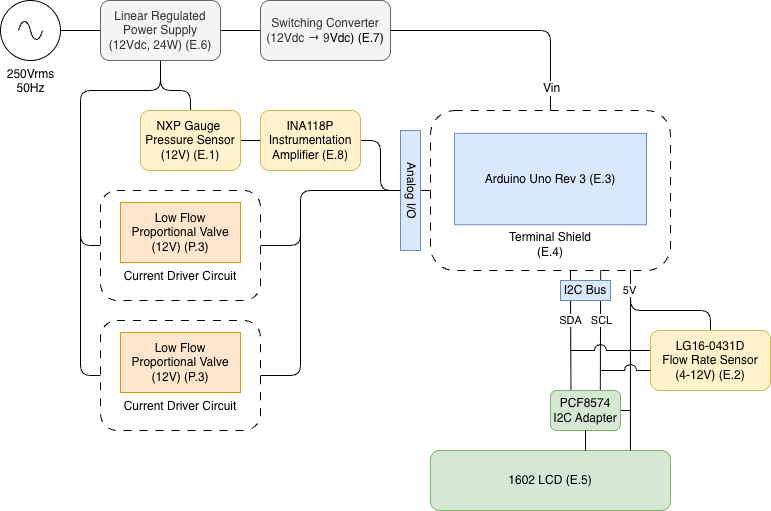

The diagram above was exported from draw.io. Its source (the exported page's mxGraphModel, read from the mxfile embedded in the PNG):
<mxGraphModel dx="946" dy="525" grid="1" gridSize="10" guides="1" tooltips="1" connect="1" arrows="1" fold="1" page="1" pageScale="1" pageWidth="827" pageHeight="583" math="0" shadow="0">
  <root>
    <mxCell id="0" />
    <mxCell id="1" parent="0" />
    <mxCell id="XOBT-IWhY3j_7xT64qsg-7" edge="1" parent="1" source="XOBT-IWhY3j_7xT64qsg-5" style="edgeStyle=orthogonalEdgeStyle;orthogonalLoop=1;jettySize=auto;html=1;entryX=0;entryY=0.5;entryDx=0;entryDy=0;rounded=1;curved=0;endArrow=none;endFill=0;" target="XOBT-IWhY3j_7xT64qsg-6">
      <mxGeometry relative="1" as="geometry" />
    </mxCell>
    <mxCell id="XOBT-IWhY3j_7xT64qsg-5" parent="1" style="pointerEvents=1;verticalLabelPosition=bottom;shadow=0;dashed=0;align=center;html=1;verticalAlign=top;shape=mxgraph.electrical.signal_sources.source;aspect=fixed;points=[[0.5,0,0],[1,0.5,0],[0.5,1,0],[0,0.5,0]];elSignalType=ac;rounded=1;" value="250Vrms&lt;br&gt;50Hz" vertex="1">
      <mxGeometry height="60" width="60" x="40" y="30" as="geometry" />
    </mxCell>
    <mxCell id="XOBT-IWhY3j_7xT64qsg-12" edge="1" parent="1" source="XOBT-IWhY3j_7xT64qsg-6" style="edgeStyle=orthogonalEdgeStyle;orthogonalLoop=1;jettySize=auto;html=1;entryX=0;entryY=0.5;entryDx=0;entryDy=0;rounded=1;curved=0;endArrow=none;endFill=0;" target="XOBT-IWhY3j_7xT64qsg-9">
      <mxGeometry relative="1" as="geometry" />
    </mxCell>
    <mxCell id="SHGRpP6e30DU9uPLoEp2-16" edge="1" parent="1" source="XOBT-IWhY3j_7xT64qsg-6" style="edgeStyle=orthogonalEdgeStyle;rounded=1;orthogonalLoop=1;jettySize=auto;html=1;entryX=0;entryY=0.5;entryDx=0;entryDy=0;curved=0;endArrow=none;endFill=0;" target="XOBT-IWhY3j_7xT64qsg-70">
      <mxGeometry relative="1" as="geometry">
        <Array as="points">
          <mxPoint x="200" y="120" />
          <mxPoint x="120" y="120" />
          <mxPoint x="120" y="405" />
        </Array>
      </mxGeometry>
    </mxCell>
    <mxCell id="SHGRpP6e30DU9uPLoEp2-19" edge="1" parent="1" source="XOBT-IWhY3j_7xT64qsg-6" style="edgeStyle=orthogonalEdgeStyle;rounded=1;orthogonalLoop=1;jettySize=auto;html=1;entryX=0.5;entryY=0;entryDx=0;entryDy=0;curved=0;endArrow=none;endFill=0;" target="XOBT-IWhY3j_7xT64qsg-60">
      <mxGeometry relative="1" as="geometry">
        <Array as="points">
          <mxPoint x="200" y="120" />
          <mxPoint x="230" y="120" />
        </Array>
      </mxGeometry>
    </mxCell>
    <mxCell id="SHGRpP6e30DU9uPLoEp2-28" edge="1" parent="1" source="XOBT-IWhY3j_7xT64qsg-6" style="edgeStyle=orthogonalEdgeStyle;rounded=1;orthogonalLoop=1;jettySize=auto;html=1;entryX=0;entryY=0.5;entryDx=0;entryDy=0;curved=0;endArrow=none;endFill=0;" target="SHGRpP6e30DU9uPLoEp2-3">
      <mxGeometry relative="1" as="geometry">
        <Array as="points">
          <mxPoint x="200" y="120" />
          <mxPoint x="120" y="120" />
          <mxPoint x="120" y="275" />
        </Array>
      </mxGeometry>
    </mxCell>
    <mxCell id="XOBT-IWhY3j_7xT64qsg-6" parent="1" style="rounded=1;whiteSpace=wrap;html=1;fillColor=#f5f5f5;fontColor=#333333;strokeColor=#666666;" value="Linear Regulated Power Supply&lt;br&gt;(12Vdc, 24W&lt;span style=&quot;background-color: transparent; color: light-dark(rgb(51, 51, 51), rgb(193, 193, 193));&quot;&gt;) (E.6)&lt;/span&gt;" vertex="1">
      <mxGeometry height="60" width="120" x="140" y="30" as="geometry" />
    </mxCell>
    <mxCell id="XOBT-IWhY3j_7xT64qsg-22" edge="1" parent="1" source="XOBT-IWhY3j_7xT64qsg-9" style="edgeStyle=orthogonalEdgeStyle;rounded=1;orthogonalLoop=1;jettySize=auto;html=1;entryX=0.5;entryY=0;entryDx=0;entryDy=0;endArrow=none;endFill=0;" target="XOBT-IWhY3j_7xT64qsg-14">
      <mxGeometry relative="1" as="geometry">
        <Array as="points">
          <mxPoint x="590" y="60" />
        </Array>
      </mxGeometry>
    </mxCell>
    <mxCell id="XOBT-IWhY3j_7xT64qsg-23" connectable="0" parent="XOBT-IWhY3j_7xT64qsg-22" style="edgeLabel;html=1;align=center;verticalAlign=middle;resizable=0;points=[];rounded=1;fontSize=12;" value="Vin" vertex="1">
      <mxGeometry relative="1" x="0.2071" y="2" as="geometry">
        <mxPoint x="15" y="59" as="offset" />
      </mxGeometry>
    </mxCell>
    <mxCell id="XOBT-IWhY3j_7xT64qsg-9" parent="1" style="rounded=1;whiteSpace=wrap;html=1;fillColor=#f5f5f5;fontColor=#333333;strokeColor=#666666;" value="Switching Converter&lt;br&gt;(12Vdc → 9&lt;span style=&quot;background-color: transparent; color: light-dark(rgb(0, 0, 0), rgb(255, 255, 255));&quot;&gt;Vdc) (E.7)&lt;/span&gt;" vertex="1">
      <mxGeometry height="60" width="130" x="300" y="30" as="geometry" />
    </mxCell>
    <mxCell id="XOBT-IWhY3j_7xT64qsg-39" connectable="0" parent="1" style="group" value="" vertex="1">
      <mxGeometry height="160" width="240" x="470" y="140" as="geometry" />
    </mxCell>
    <mxCell id="XOBT-IWhY3j_7xT64qsg-14" parent="XOBT-IWhY3j_7xT64qsg-39" style="rounded=1;whiteSpace=wrap;html=1;fillColor=none;dashed=1;dashPattern=8 8;" value="" vertex="1">
      <mxGeometry height="160" width="239.99999999999997" as="geometry" />
    </mxCell>
    <mxCell id="XOBT-IWhY3j_7xT64qsg-13" parent="XOBT-IWhY3j_7xT64qsg-39" style="rounded=0;whiteSpace=wrap;html=1;fillColor=#dae8fc;strokeColor=#6c8ebf;" value="Arduino Uno Rev 3 (E.3)" vertex="1">
      <mxGeometry height="91.42857142857142" width="192" x="24" y="22.857142857142854" as="geometry" />
    </mxCell>
    <mxCell id="XOBT-IWhY3j_7xT64qsg-15" parent="XOBT-IWhY3j_7xT64qsg-39" style="text;strokeColor=none;fillColor=none;align=center;verticalAlign=middle;spacingLeft=4;spacingRight=4;overflow=hidden;points=[[0,0.5],[1,0.5]];portConstraint=eastwest;rotatable=0;whiteSpace=wrap;html=1;rounded=1;" value="Terminal Shield (E.4)" vertex="1">
      <mxGeometry height="34.285714285714285" width="119.99999999999999" x="59.99999999999999" y="116.99571428571427" as="geometry" />
    </mxCell>
    <mxCell id="SHGRpP6e30DU9uPLoEp2-27" edge="1" parent="XOBT-IWhY3j_7xT64qsg-39" style="edgeStyle=orthogonalEdgeStyle;rounded=0;orthogonalLoop=1;jettySize=auto;html=1;endArrow=none;endFill=0;">
      <mxGeometry relative="1" as="geometry">
        <mxPoint x="-11" y="79.93" as="sourcePoint" />
        <mxPoint y="80" as="targetPoint" />
      </mxGeometry>
    </mxCell>
    <mxCell id="XOBT-IWhY3j_7xT64qsg-41" parent="1" style="rounded=1;whiteSpace=wrap;html=1;fillColor=#d5e8d4;strokeColor=#82b366;" value="1602 LCD (E.5)" vertex="1">
      <mxGeometry height="60" width="240" x="470" y="480" as="geometry" />
    </mxCell>
    <mxCell id="6aBj0-lE_QLN0aVypB25-2" edge="1" parent="1" source="XOBT-IWhY3j_7xT64qsg-60" style="edgeStyle=orthogonalEdgeStyle;rounded=0;orthogonalLoop=1;jettySize=auto;html=1;endArrow=none;endFill=0;" target="6aBj0-lE_QLN0aVypB25-1" value="">
      <mxGeometry relative="1" as="geometry" />
    </mxCell>
    <mxCell id="XOBT-IWhY3j_7xT64qsg-60" parent="1" style="rounded=1;whiteSpace=wrap;html=1;fillColor=#fff2cc;strokeColor=#d6b656;" value="NXP Gauge&amp;nbsp;&lt;div&gt;Pressure Sensor&lt;br&gt;(12V) (E.1)&lt;/div&gt;" vertex="1">
      <mxGeometry height="60" width="100" x="180" y="140" as="geometry" />
    </mxCell>
    <mxCell id="XOBT-IWhY3j_7xT64qsg-81" edge="1" parent="1" source="SHGRpP6e30DU9uPLoEp2-25" style="endArrow=none;html=1;rounded=1;entryX=0.583;entryY=0.998;entryDx=0;entryDy=0;entryPerimeter=0;exitX=0.292;exitY=-0.003;exitDx=0;exitDy=0;exitPerimeter=0;" target="XOBT-IWhY3j_7xT64qsg-14" value="">
      <mxGeometry height="50" relative="1" width="50" as="geometry">
        <mxPoint x="610.75" y="489.15999999999997" as="sourcePoint" />
        <mxPoint x="610.3199999999999" y="299.99999999999994" as="targetPoint" />
      </mxGeometry>
    </mxCell>
    <mxCell id="XOBT-IWhY3j_7xT64qsg-83" connectable="0" parent="XOBT-IWhY3j_7xT64qsg-81" style="edgeLabel;html=1;align=center;verticalAlign=middle;resizable=0;points=[];rounded=1;" value="SDA" vertex="1">
      <mxGeometry relative="1" x="0.71" y="-2" as="geometry">
        <mxPoint x="-2" y="33" as="offset" />
      </mxGeometry>
    </mxCell>
    <mxCell id="XOBT-IWhY3j_7xT64qsg-82" edge="1" parent="1" source="SHGRpP6e30DU9uPLoEp2-25" style="endArrow=none;html=1;rounded=1;entryX=0.709;entryY=0.998;entryDx=0;entryDy=0;entryPerimeter=0;exitX=0.712;exitY=-0.009;exitDx=0;exitDy=0;exitPerimeter=0;" target="XOBT-IWhY3j_7xT64qsg-14" value="">
      <mxGeometry height="50" relative="1" width="50" as="geometry">
        <mxPoint x="640" y="490" as="sourcePoint" />
        <mxPoint x="639.5999999999999" y="300.31999999999994" as="targetPoint" />
      </mxGeometry>
    </mxCell>
    <mxCell id="XOBT-IWhY3j_7xT64qsg-84" connectable="0" parent="XOBT-IWhY3j_7xT64qsg-82" style="edgeLabel;html=1;align=center;verticalAlign=middle;resizable=0;points=[];rounded=1;" value="SCL" vertex="1">
      <mxGeometry relative="1" x="0.4967" y="-1" as="geometry">
        <mxPoint x="-1" y="20" as="offset" />
      </mxGeometry>
    </mxCell>
    <mxCell id="SHGRpP6e30DU9uPLoEp2-29" edge="1" parent="1" source="XOBT-IWhY3j_7xT64qsg-99" style="edgeStyle=orthogonalEdgeStyle;rounded=1;orthogonalLoop=1;jettySize=auto;html=1;endArrow=none;endFill=0;curved=0;jumpStyle=arc;jumpSize=12;">
      <mxGeometry relative="1" as="geometry">
        <Array as="points">
          <mxPoint x="750" y="340" />
          <mxPoint x="670" y="340" />
        </Array>
        <mxPoint x="670" y="300" as="targetPoint" />
      </mxGeometry>
    </mxCell>
    <mxCell id="SHGRpP6e30DU9uPLoEp2-32" edge="1" parent="1" source="XOBT-IWhY3j_7xT64qsg-99" style="edgeStyle=orthogonalEdgeStyle;rounded=1;orthogonalLoop=1;jettySize=auto;html=1;exitX=0.004;exitY=0.333;exitDx=0;exitDy=0;exitPerimeter=0;curved=0;endArrow=none;endFill=0;jumpStyle=arc;jumpSize=12;">
      <mxGeometry relative="1" as="geometry">
        <Array as="points">
          <mxPoint x="610" y="380" />
        </Array>
        <mxPoint x="610" y="380" as="targetPoint" />
      </mxGeometry>
    </mxCell>
    <mxCell id="XOBT-IWhY3j_7xT64qsg-99" parent="1" style="rounded=1;whiteSpace=wrap;html=1;fillColor=#fff2cc;strokeColor=#d6b656;" value="&lt;div&gt;LG16-0431D&lt;/div&gt;Flow Rate Sensor&lt;br&gt;(4-12V) (E.2)" vertex="1">
      <mxGeometry height="60" width="120" x="690" y="360" as="geometry" />
    </mxCell>
    <mxCell id="HhgLfw9ZSAP6DbkQR0-6-1" parent="1" style="rounded=0;whiteSpace=wrap;html=1;fillColor=#dae8fc;strokeColor=#6c8ebf;" value="I2C Bus" vertex="1">
      <mxGeometry height="20" width="50" x="600" y="310" as="geometry" />
    </mxCell>
    <mxCell id="SHGRpP6e30DU9uPLoEp2-13" edge="1" parent="1" source="XOBT-IWhY3j_7xT64qsg-41" style="endArrow=none;html=1;rounded=0;exitX=0.833;exitY=-0.001;exitDx=0;exitDy=0;exitPerimeter=0;" value="">
      <mxGeometry height="50" relative="1" width="50" as="geometry">
        <mxPoint x="670" y="500" as="sourcePoint" />
        <mxPoint x="670" y="300" as="targetPoint" />
      </mxGeometry>
    </mxCell>
    <mxCell id="SHGRpP6e30DU9uPLoEp2-14" connectable="0" parent="SHGRpP6e30DU9uPLoEp2-13" style="edgeLabel;html=1;align=center;verticalAlign=middle;resizable=0;points=[];" value="5V" vertex="1">
      <mxGeometry relative="1" x="-0.4386" y="1" as="geometry">
        <mxPoint y="-109" as="offset" />
      </mxGeometry>
    </mxCell>
    <mxCell id="SHGRpP6e30DU9uPLoEp2-20" parent="1" style="rounded=0;html=1;fillColor=#dae8fc;strokeColor=#6c8ebf;whiteSpace=wrap;textDirection=vertical-rl;" value="Analog I/O" vertex="1">
      <mxGeometry height="120" width="20" x="440" y="160" as="geometry" />
    </mxCell>
    <mxCell id="SHGRpP6e30DU9uPLoEp2-22" edge="1" parent="1" source="SHGRpP6e30DU9uPLoEp2-3" style="edgeStyle=orthogonalEdgeStyle;rounded=1;orthogonalLoop=1;jettySize=auto;html=1;entryX=0;entryY=0.5;entryDx=0;entryDy=0;curved=0;endArrow=none;endFill=0;" target="SHGRpP6e30DU9uPLoEp2-20">
      <mxGeometry relative="1" as="geometry">
        <Array as="points">
          <mxPoint x="340" y="275" />
          <mxPoint x="340" y="220" />
        </Array>
      </mxGeometry>
    </mxCell>
    <mxCell id="SHGRpP6e30DU9uPLoEp2-23" edge="1" parent="1" source="XOBT-IWhY3j_7xT64qsg-70" style="edgeStyle=orthogonalEdgeStyle;rounded=1;orthogonalLoop=1;jettySize=auto;html=1;entryX=0;entryY=0.5;entryDx=0;entryDy=0;curved=0;endArrow=none;endFill=0;" target="SHGRpP6e30DU9uPLoEp2-20">
      <mxGeometry relative="1" as="geometry">
        <Array as="points">
          <mxPoint x="340" y="405" />
          <mxPoint x="340" y="220" />
        </Array>
      </mxGeometry>
    </mxCell>
    <mxCell id="6aBj0-lE_QLN0aVypB25-5" edge="1" parent="1" source="SHGRpP6e30DU9uPLoEp2-25" style="edgeStyle=orthogonalEdgeStyle;rounded=0;orthogonalLoop=1;jettySize=auto;html=1;endArrow=none;endFill=0;">
      <mxGeometry relative="1" as="geometry">
        <Array as="points">
          <mxPoint x="660" y="440" />
          <mxPoint x="660" y="440" />
        </Array>
        <mxPoint x="670" y="440" as="targetPoint" />
      </mxGeometry>
    </mxCell>
    <mxCell id="SHGRpP6e30DU9uPLoEp2-25" parent="1" style="rounded=1;whiteSpace=wrap;html=1;fillColor=#d5e8d4;strokeColor=#82b366;" value="PCF8574 I2C Adapter" vertex="1">
      <mxGeometry height="40" width="70" x="590" y="420" as="geometry" />
    </mxCell>
    <mxCell id="SHGRpP6e30DU9uPLoEp2-26" edge="1" parent="1" source="SHGRpP6e30DU9uPLoEp2-25" style="edgeStyle=orthogonalEdgeStyle;rounded=0;orthogonalLoop=1;jettySize=auto;html=1;endArrow=none;endFill=0;exitX=0.5;exitY=1;exitDx=0;exitDy=0;">
      <mxGeometry relative="1" as="geometry">
        <Array as="points">
          <mxPoint x="625" y="480" />
        </Array>
        <mxPoint x="625.1014942528736" y="390.01" as="sourcePoint" />
        <mxPoint x="625" y="470" as="targetPoint" />
      </mxGeometry>
    </mxCell>
    <mxCell id="SHGRpP6e30DU9uPLoEp2-30" connectable="0" parent="1" style="group" value="" vertex="1">
      <mxGeometry height="110" width="160" x="140" y="350" as="geometry" />
    </mxCell>
    <mxCell id="XOBT-IWhY3j_7xT64qsg-70" parent="SHGRpP6e30DU9uPLoEp2-30" style="rounded=1;whiteSpace=wrap;html=1;fillColor=none;dashed=1;dashPattern=8 8;" value="" vertex="1">
      <mxGeometry height="110" width="160" as="geometry" />
    </mxCell>
    <mxCell id="XOBT-IWhY3j_7xT64qsg-58" parent="SHGRpP6e30DU9uPLoEp2-30" style="rounded=0;whiteSpace=wrap;html=1;fillColor=#ffe6cc;strokeColor=#d79b00;" value="Low Flow Proportional Valve&lt;br&gt;(12V) (P.3)" vertex="1">
      <mxGeometry height="60" width="120" x="20" y="12" as="geometry" />
    </mxCell>
    <mxCell id="XOBT-IWhY3j_7xT64qsg-71" parent="SHGRpP6e30DU9uPLoEp2-30" style="text;strokeColor=none;fillColor=none;align=center;verticalAlign=middle;spacingLeft=4;spacingRight=4;overflow=hidden;points=[[0,0.5],[1,0.5]];portConstraint=eastwest;rotatable=0;whiteSpace=wrap;html=1;rounded=1;" value="Current Driver Circuit" vertex="1">
      <mxGeometry height="28" width="160" y="72" as="geometry" />
    </mxCell>
    <mxCell id="SHGRpP6e30DU9uPLoEp2-31" connectable="0" parent="1" style="group" value="" vertex="1">
      <mxGeometry height="110" width="160" x="140" y="220" as="geometry" />
    </mxCell>
    <mxCell id="SHGRpP6e30DU9uPLoEp2-3" parent="SHGRpP6e30DU9uPLoEp2-31" style="rounded=1;whiteSpace=wrap;html=1;fillColor=none;dashed=1;dashPattern=8 8;" value="" vertex="1">
      <mxGeometry height="110" width="160" as="geometry" />
    </mxCell>
    <mxCell id="SHGRpP6e30DU9uPLoEp2-2" parent="SHGRpP6e30DU9uPLoEp2-31" style="rounded=0;whiteSpace=wrap;html=1;fillColor=#ffe6cc;strokeColor=#d79b00;" value="Low Flow Proportional Valve&lt;br&gt;(12V) (P.3)" vertex="1">
      <mxGeometry height="60" width="120" x="20" y="12" as="geometry" />
    </mxCell>
    <mxCell id="SHGRpP6e30DU9uPLoEp2-4" parent="SHGRpP6e30DU9uPLoEp2-31" style="text;strokeColor=none;fillColor=none;align=center;verticalAlign=middle;spacingLeft=4;spacingRight=4;overflow=hidden;points=[[0,0.5],[1,0.5]];portConstraint=eastwest;rotatable=0;whiteSpace=wrap;html=1;rounded=1;" value="Current Driver Circuit" vertex="1">
      <mxGeometry height="28" width="160" y="72" as="geometry" />
    </mxCell>
    <mxCell id="SHGRpP6e30DU9uPLoEp2-33" edge="1" parent="1" style="edgeStyle=orthogonalEdgeStyle;rounded=1;orthogonalLoop=1;jettySize=auto;html=1;endArrow=none;endFill=0;curved=0;jumpStyle=arc;jumpSize=12;">
      <mxGeometry relative="1" as="geometry">
        <mxPoint x="690" y="400" as="sourcePoint" />
        <mxPoint x="640" y="400" as="targetPoint" />
      </mxGeometry>
    </mxCell>
    <mxCell id="6aBj0-lE_QLN0aVypB25-3" edge="1" parent="1" source="6aBj0-lE_QLN0aVypB25-1" style="edgeStyle=orthogonalEdgeStyle;rounded=1;orthogonalLoop=1;jettySize=auto;html=1;curved=0;endArrow=none;endFill=0;">
      <mxGeometry relative="1" as="geometry">
        <Array as="points">
          <mxPoint x="420" y="170" />
          <mxPoint x="420" y="220" />
        </Array>
        <mxPoint x="440" y="220" as="targetPoint" />
      </mxGeometry>
    </mxCell>
    <mxCell id="6aBj0-lE_QLN0aVypB25-1" parent="1" style="rounded=1;whiteSpace=wrap;html=1;fillColor=#fff2cc;strokeColor=#d6b656;" value="INA118P Instrumentation Amplifier (E.8)" vertex="1">
      <mxGeometry height="60" width="100" x="300" y="140" as="geometry" />
    </mxCell>
  </root>
</mxGraphModel>